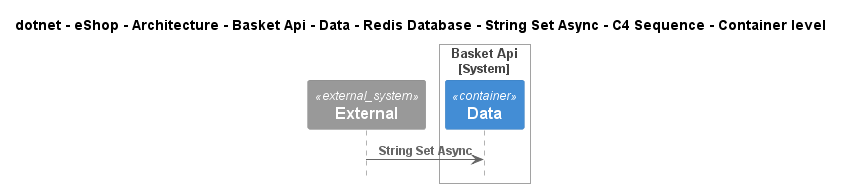

The diagram above was rendered by PlantUML. Its source (embedded in the PNG):
@startuml
!pragma layout smetana
!include ..\..\..\..\..\..\..\..\..\..\..\.c4s\C4_Sequence.puml

title dotnet - eShop - Architecture - Basket Api - Data - Redis Database - String Set Async - C4 Sequence - Container level

System_Ext(C4InterFlow.SoftwareSystems.ExternalSystem, "External", "")

System_Boundary(dotnet.eShop.Architecture.SoftwareSystems.BasketApi, "Basket Api")
    Container(dotnet.eShop.Architecture.SoftwareSystems.BasketApi.Containers.Data, "Data", "", "")
Boundary_End()

Rel(C4InterFlow.SoftwareSystems.ExternalSystem, dotnet.eShop.Architecture.SoftwareSystems.BasketApi.Containers.Data, "String Set Async")


@enduml